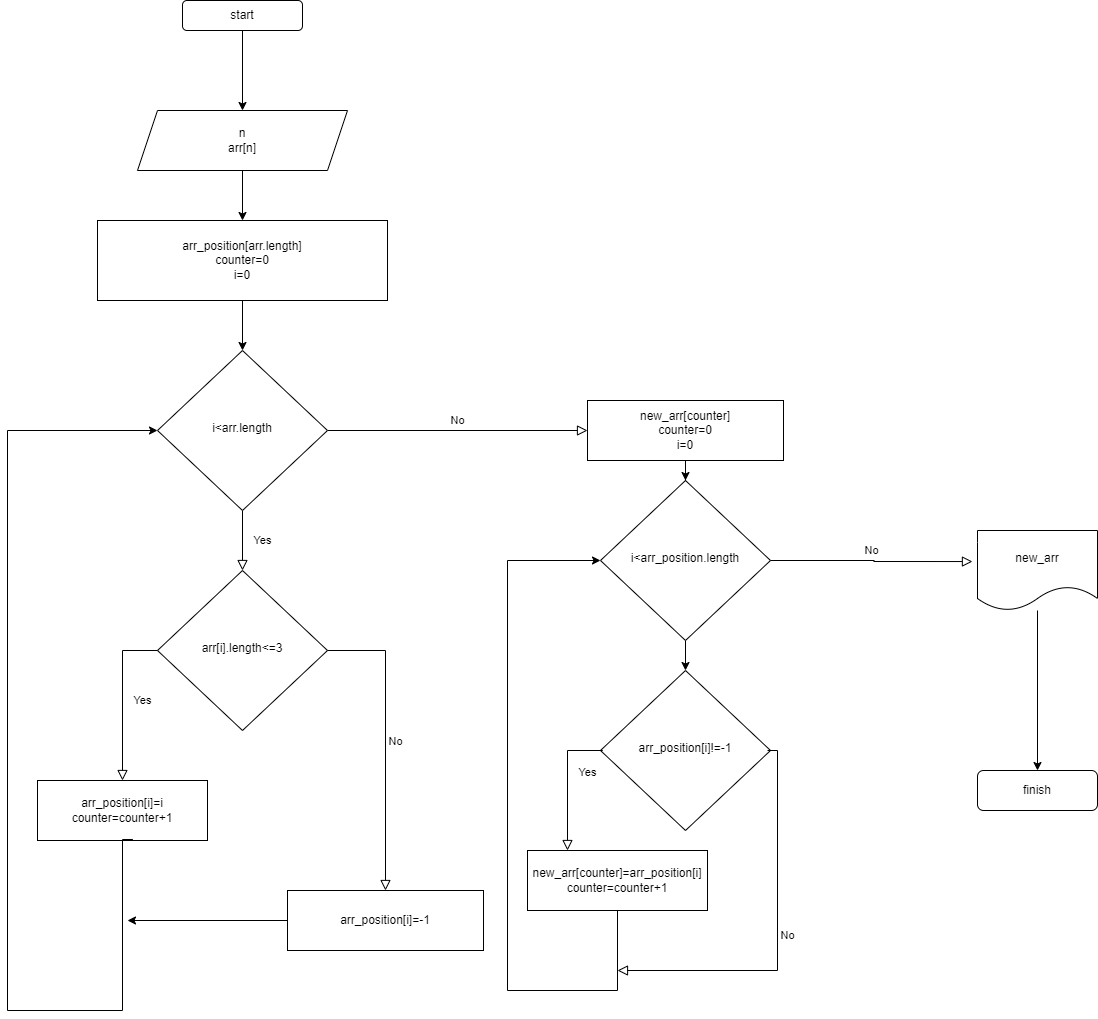

The diagram above was exported from draw.io. Its source (the exported page's mxGraphModel, read from the mxfile embedded in the PNG):
<mxGraphModel dx="1622" dy="756" grid="1" gridSize="10" guides="1" tooltips="1" connect="1" arrows="1" fold="1" page="1" pageScale="1" pageWidth="827" pageHeight="1169" math="0" shadow="0">
  <root>
    <mxCell id="WIyWlLk6GJQsqaUBKTNV-0" />
    <mxCell id="WIyWlLk6GJQsqaUBKTNV-1" parent="WIyWlLk6GJQsqaUBKTNV-0" />
    <mxCell id="jRr_E6KGvo6gejP4m0Tn-7" value="" style="edgeStyle=orthogonalEdgeStyle;rounded=0;orthogonalLoop=1;jettySize=auto;html=1;" parent="WIyWlLk6GJQsqaUBKTNV-1" source="WIyWlLk6GJQsqaUBKTNV-3" target="jRr_E6KGvo6gejP4m0Tn-0" edge="1">
      <mxGeometry relative="1" as="geometry" />
    </mxCell>
    <mxCell id="WIyWlLk6GJQsqaUBKTNV-3" value="start" style="rounded=1;whiteSpace=wrap;html=1;fontSize=12;glass=0;strokeWidth=1;shadow=0;" parent="WIyWlLk6GJQsqaUBKTNV-1" vertex="1">
      <mxGeometry x="235" y="40" width="120" height="30" as="geometry" />
    </mxCell>
    <mxCell id="WIyWlLk6GJQsqaUBKTNV-4" value="Yes" style="rounded=0;html=1;jettySize=auto;orthogonalLoop=1;fontSize=11;endArrow=block;endFill=0;endSize=8;strokeWidth=1;shadow=0;labelBackgroundColor=none;edgeStyle=orthogonalEdgeStyle;" parent="WIyWlLk6GJQsqaUBKTNV-1" source="WIyWlLk6GJQsqaUBKTNV-6" target="wRQTv5EiXktKozDvfsiM-5" edge="1">
      <mxGeometry y="20" relative="1" as="geometry">
        <mxPoint as="offset" />
        <mxPoint x="110" y="480" as="targetPoint" />
      </mxGeometry>
    </mxCell>
    <mxCell id="WIyWlLk6GJQsqaUBKTNV-5" value="No" style="edgeStyle=orthogonalEdgeStyle;rounded=0;html=1;jettySize=auto;orthogonalLoop=1;fontSize=11;endArrow=block;endFill=0;endSize=8;strokeWidth=1;shadow=0;labelBackgroundColor=none;" parent="WIyWlLk6GJQsqaUBKTNV-1" source="WIyWlLk6GJQsqaUBKTNV-6" target="jRr_E6KGvo6gejP4m0Tn-11" edge="1">
      <mxGeometry y="10" relative="1" as="geometry">
        <mxPoint as="offset" />
        <mxPoint x="540" y="470" as="targetPoint" />
      </mxGeometry>
    </mxCell>
    <mxCell id="WIyWlLk6GJQsqaUBKTNV-6" value="i&amp;lt;arr.length" style="rhombus;whiteSpace=wrap;html=1;shadow=0;fontFamily=Helvetica;fontSize=12;align=center;strokeWidth=1;spacing=6;spacingTop=-4;" parent="WIyWlLk6GJQsqaUBKTNV-1" vertex="1">
      <mxGeometry x="210" y="390" width="170" height="160" as="geometry" />
    </mxCell>
    <mxCell id="wRQTv5EiXktKozDvfsiM-4" value="" style="edgeStyle=orthogonalEdgeStyle;rounded=0;orthogonalLoop=1;jettySize=auto;html=1;" parent="WIyWlLk6GJQsqaUBKTNV-1" source="wNP75Ttkzjatki7g-MRT-4" target="wRQTv5EiXktKozDvfsiM-3" edge="1">
      <mxGeometry relative="1" as="geometry" />
    </mxCell>
    <mxCell id="wNP75Ttkzjatki7g-MRT-4" value="new_arr" style="shape=document;whiteSpace=wrap;html=1;boundedLbl=1;" parent="WIyWlLk6GJQsqaUBKTNV-1" vertex="1">
      <mxGeometry x="1030" y="570" width="120" height="80" as="geometry" />
    </mxCell>
    <mxCell id="wRQTv5EiXktKozDvfsiM-2" value="" style="edgeStyle=orthogonalEdgeStyle;rounded=0;orthogonalLoop=1;jettySize=auto;html=1;" parent="WIyWlLk6GJQsqaUBKTNV-1" source="wRQTv5EiXktKozDvfsiM-0" target="WIyWlLk6GJQsqaUBKTNV-6" edge="1">
      <mxGeometry relative="1" as="geometry" />
    </mxCell>
    <mxCell id="wRQTv5EiXktKozDvfsiM-0" value="arr_position[arr.length]&lt;br&gt;counter=0&lt;br&gt;i=0" style="rounded=0;whiteSpace=wrap;html=1;" parent="WIyWlLk6GJQsqaUBKTNV-1" vertex="1">
      <mxGeometry x="150" y="260" width="290" height="80" as="geometry" />
    </mxCell>
    <mxCell id="wRQTv5EiXktKozDvfsiM-3" value="finish" style="rounded=1;whiteSpace=wrap;html=1;fontSize=12;glass=0;strokeWidth=1;shadow=0;" parent="WIyWlLk6GJQsqaUBKTNV-1" vertex="1">
      <mxGeometry x="1030" y="810" width="120" height="40" as="geometry" />
    </mxCell>
    <mxCell id="wRQTv5EiXktKozDvfsiM-5" value="arr[i].length&amp;lt;=3" style="rhombus;whiteSpace=wrap;html=1;shadow=0;fontFamily=Helvetica;fontSize=12;align=center;strokeWidth=1;spacing=6;spacingTop=-4;" parent="WIyWlLk6GJQsqaUBKTNV-1" vertex="1">
      <mxGeometry x="210" y="610" width="170" height="160" as="geometry" />
    </mxCell>
    <mxCell id="wRQTv5EiXktKozDvfsiM-8" value="Yes" style="rounded=0;html=1;jettySize=auto;orthogonalLoop=1;fontSize=11;endArrow=block;endFill=0;endSize=8;strokeWidth=1;shadow=0;labelBackgroundColor=none;edgeStyle=orthogonalEdgeStyle;entryX=0.5;entryY=0;entryDx=0;entryDy=0;exitX=0;exitY=0.5;exitDx=0;exitDy=0;" parent="WIyWlLk6GJQsqaUBKTNV-1" source="wRQTv5EiXktKozDvfsiM-5" target="wRQTv5EiXktKozDvfsiM-10" edge="1">
      <mxGeometry x="0.0286" y="20" relative="1" as="geometry">
        <mxPoint as="offset" />
        <mxPoint x="180" y="720" as="targetPoint" />
        <mxPoint x="170" y="580" as="sourcePoint" />
        <Array as="points">
          <mxPoint x="175" y="690" />
        </Array>
      </mxGeometry>
    </mxCell>
    <mxCell id="wRQTv5EiXktKozDvfsiM-10" value="arr_position[i]=i&lt;br&gt;counter=counter+1" style="rounded=0;whiteSpace=wrap;html=1;" parent="WIyWlLk6GJQsqaUBKTNV-1" vertex="1">
      <mxGeometry x="90" y="820" width="170" height="60" as="geometry" />
    </mxCell>
    <mxCell id="jRr_E6KGvo6gejP4m0Tn-4" style="edgeStyle=orthogonalEdgeStyle;rounded=0;orthogonalLoop=1;jettySize=auto;html=1;" parent="WIyWlLk6GJQsqaUBKTNV-1" source="wRQTv5EiXktKozDvfsiM-11" edge="1">
      <mxGeometry relative="1" as="geometry">
        <mxPoint x="180" y="960" as="targetPoint" />
      </mxGeometry>
    </mxCell>
    <mxCell id="wRQTv5EiXktKozDvfsiM-11" value="arr_position[i]=-1" style="rounded=0;whiteSpace=wrap;html=1;" parent="WIyWlLk6GJQsqaUBKTNV-1" vertex="1">
      <mxGeometry x="340" y="930" width="196" height="60" as="geometry" />
    </mxCell>
    <mxCell id="wRQTv5EiXktKozDvfsiM-17" style="edgeStyle=orthogonalEdgeStyle;rounded=0;orthogonalLoop=1;jettySize=auto;html=1;entryX=0;entryY=0.5;entryDx=0;entryDy=0;exitX=0.561;exitY=0.983;exitDx=0;exitDy=0;exitPerimeter=0;" parent="WIyWlLk6GJQsqaUBKTNV-1" source="wRQTv5EiXktKozDvfsiM-10" target="WIyWlLk6GJQsqaUBKTNV-6" edge="1">
      <mxGeometry relative="1" as="geometry">
        <mxPoint x="90" y="600" as="targetPoint" />
        <Array as="points">
          <mxPoint x="175" y="879" />
          <mxPoint x="175" y="1050" />
          <mxPoint x="60" y="1050" />
          <mxPoint x="60" y="470" />
        </Array>
        <mxPoint x="450" y="990" as="sourcePoint" />
      </mxGeometry>
    </mxCell>
    <mxCell id="jRr_E6KGvo6gejP4m0Tn-9" value="" style="edgeStyle=orthogonalEdgeStyle;rounded=0;orthogonalLoop=1;jettySize=auto;html=1;" parent="WIyWlLk6GJQsqaUBKTNV-1" source="jRr_E6KGvo6gejP4m0Tn-0" target="wRQTv5EiXktKozDvfsiM-0" edge="1">
      <mxGeometry relative="1" as="geometry" />
    </mxCell>
    <mxCell id="jRr_E6KGvo6gejP4m0Tn-0" value="n&lt;br&gt;arr[n]" style="shape=parallelogram;perimeter=parallelogramPerimeter;whiteSpace=wrap;html=1;fixedSize=1;" parent="WIyWlLk6GJQsqaUBKTNV-1" vertex="1">
      <mxGeometry x="190" y="150" width="210" height="60" as="geometry" />
    </mxCell>
    <mxCell id="jRr_E6KGvo6gejP4m0Tn-6" value="No" style="edgeStyle=orthogonalEdgeStyle;rounded=0;html=1;jettySize=auto;orthogonalLoop=1;fontSize=11;endArrow=block;endFill=0;endSize=8;strokeWidth=1;shadow=0;labelBackgroundColor=none;entryX=0.5;entryY=0;entryDx=0;entryDy=0;exitX=1;exitY=0.5;exitDx=0;exitDy=0;" parent="WIyWlLk6GJQsqaUBKTNV-1" source="wRQTv5EiXktKozDvfsiM-5" target="wRQTv5EiXktKozDvfsiM-11" edge="1">
      <mxGeometry y="10" relative="1" as="geometry">
        <mxPoint as="offset" />
        <mxPoint x="950" y="585" as="targetPoint" />
        <mxPoint x="390" y="555" as="sourcePoint" />
      </mxGeometry>
    </mxCell>
    <mxCell id="jRr_E6KGvo6gejP4m0Tn-14" style="edgeStyle=orthogonalEdgeStyle;rounded=0;orthogonalLoop=1;jettySize=auto;html=1;" parent="WIyWlLk6GJQsqaUBKTNV-1" source="jRr_E6KGvo6gejP4m0Tn-10" target="jRr_E6KGvo6gejP4m0Tn-13" edge="1">
      <mxGeometry relative="1" as="geometry" />
    </mxCell>
    <mxCell id="jRr_E6KGvo6gejP4m0Tn-10" value="i&amp;lt;arr_position.length" style="rhombus;whiteSpace=wrap;html=1;shadow=0;fontFamily=Helvetica;fontSize=12;align=center;strokeWidth=1;spacing=6;spacingTop=-4;" parent="WIyWlLk6GJQsqaUBKTNV-1" vertex="1">
      <mxGeometry x="653" y="520" width="170" height="160" as="geometry" />
    </mxCell>
    <mxCell id="jRr_E6KGvo6gejP4m0Tn-12" value="" style="edgeStyle=orthogonalEdgeStyle;rounded=0;orthogonalLoop=1;jettySize=auto;html=1;" parent="WIyWlLk6GJQsqaUBKTNV-1" source="jRr_E6KGvo6gejP4m0Tn-11" target="jRr_E6KGvo6gejP4m0Tn-10" edge="1">
      <mxGeometry relative="1" as="geometry" />
    </mxCell>
    <mxCell id="jRr_E6KGvo6gejP4m0Tn-11" value="new_arr[counter]&lt;br&gt;counter=0&lt;br&gt;i=0" style="rounded=0;whiteSpace=wrap;html=1;" parent="WIyWlLk6GJQsqaUBKTNV-1" vertex="1">
      <mxGeometry x="640" y="440" width="196" height="60" as="geometry" />
    </mxCell>
    <mxCell id="jRr_E6KGvo6gejP4m0Tn-13" value="arr_position[i]!=-1" style="rhombus;whiteSpace=wrap;html=1;shadow=0;fontFamily=Helvetica;fontSize=12;align=center;strokeWidth=1;spacing=6;spacingTop=-4;" parent="WIyWlLk6GJQsqaUBKTNV-1" vertex="1">
      <mxGeometry x="653" y="710" width="170" height="160" as="geometry" />
    </mxCell>
    <mxCell id="jRr_E6KGvo6gejP4m0Tn-18" style="edgeStyle=orthogonalEdgeStyle;rounded=0;orthogonalLoop=1;jettySize=auto;html=1;entryX=0;entryY=0.5;entryDx=0;entryDy=0;" parent="WIyWlLk6GJQsqaUBKTNV-1" source="jRr_E6KGvo6gejP4m0Tn-15" target="jRr_E6KGvo6gejP4m0Tn-10" edge="1">
      <mxGeometry relative="1" as="geometry">
        <Array as="points">
          <mxPoint x="670" y="1030" />
          <mxPoint x="560" y="1030" />
          <mxPoint x="560" y="600" />
        </Array>
      </mxGeometry>
    </mxCell>
    <mxCell id="jRr_E6KGvo6gejP4m0Tn-15" value="new_arr[counter]=arr_position[i]&lt;br&gt;counter=counter+1" style="rounded=0;whiteSpace=wrap;html=1;" parent="WIyWlLk6GJQsqaUBKTNV-1" vertex="1">
      <mxGeometry x="580" y="890" width="180" height="60" as="geometry" />
    </mxCell>
    <mxCell id="jRr_E6KGvo6gejP4m0Tn-16" value="Yes" style="rounded=0;html=1;jettySize=auto;orthogonalLoop=1;fontSize=11;endArrow=block;endFill=0;endSize=8;strokeWidth=1;shadow=0;labelBackgroundColor=none;edgeStyle=orthogonalEdgeStyle;entryX=0.5;entryY=0;entryDx=0;entryDy=0;" parent="WIyWlLk6GJQsqaUBKTNV-1" edge="1">
      <mxGeometry x="0.0286" y="20" relative="1" as="geometry">
        <mxPoint as="offset" />
        <mxPoint x="620" y="890" as="targetPoint" />
        <mxPoint x="630" y="790" as="sourcePoint" />
        <Array as="points">
          <mxPoint x="655" y="790" />
          <mxPoint x="620" y="790" />
        </Array>
      </mxGeometry>
    </mxCell>
    <mxCell id="jRr_E6KGvo6gejP4m0Tn-19" value="No" style="edgeStyle=orthogonalEdgeStyle;rounded=0;html=1;jettySize=auto;orthogonalLoop=1;fontSize=11;endArrow=block;endFill=0;endSize=8;strokeWidth=1;shadow=0;labelBackgroundColor=none;exitX=1;exitY=0.5;exitDx=0;exitDy=0;" parent="WIyWlLk6GJQsqaUBKTNV-1" edge="1">
      <mxGeometry y="10" relative="1" as="geometry">
        <mxPoint as="offset" />
        <mxPoint x="670" y="1010" as="targetPoint" />
        <mxPoint x="820" y="790" as="sourcePoint" />
        <Array as="points">
          <mxPoint x="830" y="790" />
          <mxPoint x="830" y="1010" />
        </Array>
      </mxGeometry>
    </mxCell>
    <mxCell id="jRr_E6KGvo6gejP4m0Tn-20" value="No" style="edgeStyle=orthogonalEdgeStyle;rounded=0;html=1;jettySize=auto;orthogonalLoop=1;fontSize=11;endArrow=block;endFill=0;endSize=8;strokeWidth=1;shadow=0;labelBackgroundColor=none;entryX=-0.042;entryY=0.388;entryDx=0;entryDy=0;exitX=1;exitY=0.5;exitDx=0;exitDy=0;entryPerimeter=0;" parent="WIyWlLk6GJQsqaUBKTNV-1" source="jRr_E6KGvo6gejP4m0Tn-10" target="wNP75Ttkzjatki7g-MRT-4" edge="1">
      <mxGeometry y="10" relative="1" as="geometry">
        <mxPoint as="offset" />
        <mxPoint x="968" y="830" as="targetPoint" />
        <mxPoint x="910" y="590" as="sourcePoint" />
      </mxGeometry>
    </mxCell>
  </root>
</mxGraphModel>